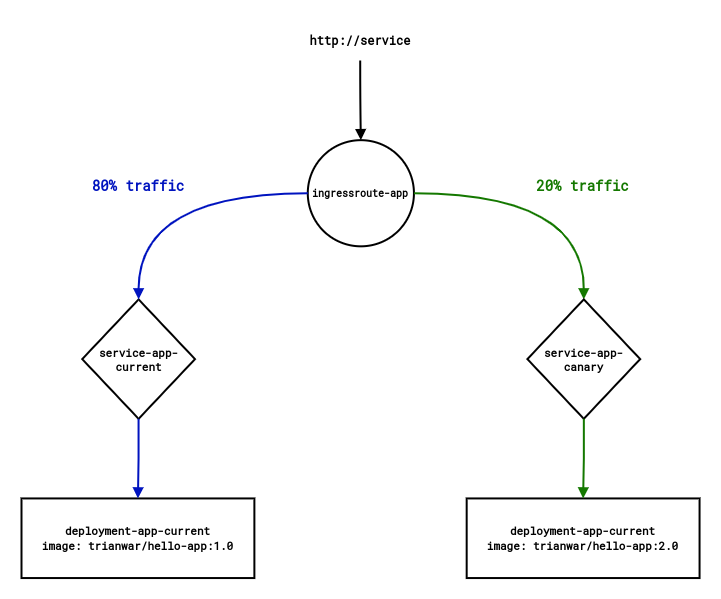

The diagram above was exported from draw.io. Its source (the exported page's mxGraphModel, read from the mxfile embedded in the PNG):
<mxGraphModel dx="1626" dy="2047" grid="1" gridSize="10" guides="1" tooltips="1" connect="1" arrows="1" fold="1" page="1" pageScale="1" pageWidth="850" pageHeight="1100" math="0" shadow="0">
  <root>
    <mxCell id="0" />
    <mxCell id="1" parent="0" />
    <mxCell id="2" value="" style="group" vertex="1" connectable="0" parent="1">
      <mxGeometry x="90" y="-20.76666666666668" width="678.0600000000001" height="557.3166666666666" as="geometry" />
    </mxCell>
    <mxCell id="3" value="&lt;b style=&quot;font-family: &amp;quot;Roboto Mono&amp;quot;;&quot;&gt;http://service&lt;/b&gt;" style="text;html=1;strokeColor=none;fillColor=none;align=center;verticalAlign=middle;whiteSpace=wrap;rounded=0;" vertex="1" parent="2">
      <mxGeometry x="225.90942270058713" width="225.57769080234831" height="39.80833333333333" as="geometry" />
    </mxCell>
    <mxCell id="4" value="&lt;font data-font-src=&quot;https://fonts.googleapis.com/css?family=Roboto+Mono&quot; face=&quot;Roboto Mono&quot; size=&quot;1&quot; style=&quot;&quot;&gt;&lt;b style=&quot;&quot;&gt;ingressroute-app&lt;/b&gt;&lt;/font&gt;" style="ellipse;whiteSpace=wrap;html=1;aspect=fixed;strokeWidth=2;" vertex="1" parent="2">
      <mxGeometry x="286.28462818003914" y="119.42499999999998" width="106.15420743639922" height="106.15420743639922" as="geometry" />
    </mxCell>
    <mxCell id="5" style="edgeStyle=orthogonalEdgeStyle;curved=1;rounded=0;sketch=0;jumpStyle=none;orthogonalLoop=1;jettySize=auto;html=1;entryX=0.5;entryY=0;entryDx=0;entryDy=0;shadow=0;fontSize=12;fontColor=#147800;endArrow=block;endFill=1;targetPerimeterSpacing=100;strokeColor=#000000;strokeWidth=2;" edge="1" parent="2" source="3" target="4">
      <mxGeometry relative="1" as="geometry" />
    </mxCell>
    <mxCell id="6" value="&lt;b style=&quot;&quot;&gt;&lt;font data-font-src=&quot;https://fonts.googleapis.com/css?family=Roboto+Mono&quot; face=&quot;Roboto Mono&quot; style=&quot;font-size: 11px;&quot;&gt;service-app-current&lt;/font&gt;&lt;/b&gt;" style="rhombus;whiteSpace=wrap;html=1;fontSize=9;strokeWidth=2;" vertex="1" parent="2">
      <mxGeometry x="60.70693737769079" y="278.6583333333333" width="112.78884540117416" height="119.42499999999998" as="geometry" />
    </mxCell>
    <mxCell id="7" style="edgeStyle=orthogonalEdgeStyle;rounded=0;jumpStyle=none;orthogonalLoop=1;jettySize=auto;html=1;entryX=0.5;entryY=0;entryDx=0;entryDy=0;fontSize=9;strokeColor=#0013BF;fillColor=#dae8fc;endArrow=block;endFill=1;strokeWidth=2;curved=1;" edge="1" parent="2" source="4" target="6">
      <mxGeometry relative="1" as="geometry" />
    </mxCell>
    <mxCell id="8" value="&lt;b style=&quot;font-size: 11px;&quot;&gt;&lt;font data-font-src=&quot;https://fonts.googleapis.com/css?family=Roboto+Mono&quot; face=&quot;Roboto Mono&quot;&gt;deployment-app-current&lt;br&gt;image: trianwar/hello-app:1.0&lt;/font&gt;&lt;/b&gt;" style="rounded=0;whiteSpace=wrap;html=1;fontSize=8;strokeWidth=2;" vertex="1" parent="2">
      <mxGeometry y="477.69999999999993" width="232.8757925636008" height="79.61666666666666" as="geometry" />
    </mxCell>
    <mxCell id="9" style="edgeStyle=orthogonalEdgeStyle;rounded=0;jumpStyle=none;orthogonalLoop=1;jettySize=auto;html=1;entryX=0.5;entryY=0;entryDx=0;entryDy=0;fontSize=8;strokeColor=#0013BF;fillColor=#dae8fc;endArrow=block;endFill=1;strokeWidth=2;" edge="1" parent="2" source="6" target="8">
      <mxGeometry relative="1" as="geometry" />
    </mxCell>
    <mxCell id="10" style="edgeStyle=orthogonalEdgeStyle;rounded=0;jumpStyle=none;orthogonalLoop=1;jettySize=auto;html=1;entryX=0.5;entryY=0;entryDx=0;entryDy=0;fontSize=9;endArrow=block;endFill=1;fillColor=#d5e8d4;strokeColor=#147800;strokeWidth=2;curved=1;" edge="1" parent="2" source="4" target="11">
      <mxGeometry relative="1" as="geometry">
        <mxPoint x="398.41000978473585" y="225.58055555555555" as="sourcePoint" />
      </mxGeometry>
    </mxCell>
    <mxCell id="11" value="&lt;b style=&quot;&quot;&gt;&lt;font data-font-src=&quot;https://fonts.googleapis.com/css?family=Roboto+Mono&quot; face=&quot;Roboto Mono&quot; style=&quot;font-size: 11px;&quot;&gt;service-app-canary&lt;/font&gt;&lt;/b&gt;" style="rhombus;whiteSpace=wrap;html=1;fontSize=9;strokeWidth=2;" vertex="1" parent="2">
      <mxGeometry x="505.89114481409" y="278.6583333333333" width="112.78884540117416" height="119.42499999999998" as="geometry" />
    </mxCell>
    <mxCell id="12" value="&lt;b style=&quot;font-size: 11px;&quot;&gt;&lt;font data-font-src=&quot;https://fonts.googleapis.com/css?family=Roboto+Mono&quot; face=&quot;Roboto Mono&quot;&gt;deployment-app-current&lt;br&gt;image: trianwar/hello-app:2.0&lt;/font&gt;&lt;/b&gt;" style="rounded=0;whiteSpace=wrap;html=1;fontSize=8;strokeWidth=2;" vertex="1" parent="2">
      <mxGeometry x="445.1842074363992" y="477.69999999999993" width="232.8757925636008" height="79.61666666666666" as="geometry" />
    </mxCell>
    <mxCell id="13" style="edgeStyle=orthogonalEdgeStyle;rounded=0;jumpStyle=none;orthogonalLoop=1;jettySize=auto;html=1;entryX=0.5;entryY=0;entryDx=0;entryDy=0;fontSize=8;endArrow=block;endFill=1;fillColor=#d5e8d4;strokeColor=#147800;strokeWidth=2;" edge="1" parent="2" source="11" target="12">
      <mxGeometry relative="1" as="geometry" />
    </mxCell>
    <mxCell id="14" value="&lt;b&gt;&lt;font data-font-src=&quot;https://fonts.googleapis.com/css?family=Roboto+Mono&quot; face=&quot;Roboto Mono&quot; style=&quot;font-size: 14px;&quot; color=&quot;#0013bf&quot;&gt;80% traffic&lt;/font&gt;&lt;/b&gt;" style="text;html=1;strokeColor=none;fillColor=none;align=center;verticalAlign=middle;whiteSpace=wrap;rounded=0;fontSize=9;" vertex="1" parent="2">
      <mxGeometry x="67.18234403131115" y="145.96388888888887" width="99.85130136986302" height="39.80833333333333" as="geometry" />
    </mxCell>
    <mxCell id="15" value="&lt;b&gt;&lt;font data-font-src=&quot;https://fonts.googleapis.com/css?family=Roboto+Mono&quot; face=&quot;Roboto Mono&quot; style=&quot;font-size: 14px;&quot; color=&quot;#147800&quot;&gt;20% traffic&lt;/font&gt;&lt;/b&gt;" style="text;html=1;strokeColor=none;fillColor=none;align=center;verticalAlign=middle;whiteSpace=wrap;rounded=0;fontSize=9;" vertex="1" parent="2">
      <mxGeometry x="512.0348195694716" y="145.96388888888887" width="99.18783757338552" height="39.80833333333333" as="geometry" />
    </mxCell>
  </root>
</mxGraphModel>